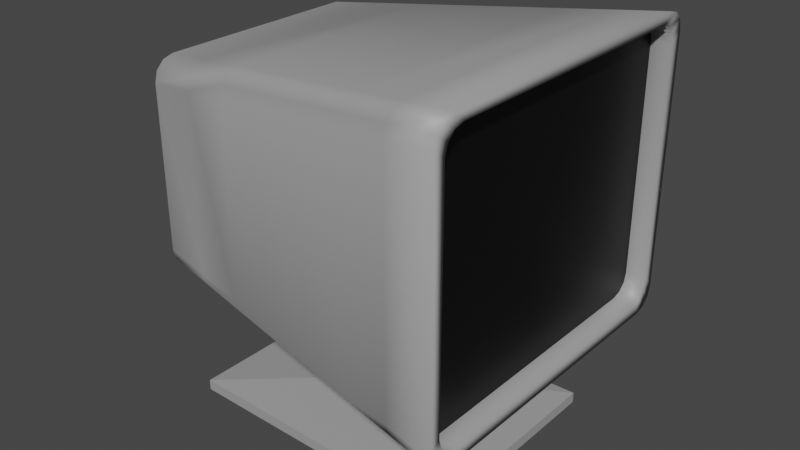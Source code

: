 # Source: pcScreen.blend  (saved by Blender 3.6.13; exported with 4.5.12 LTS)
import bpy
from mathutils import Matrix  # noqa: F401  (used for matrix-valued properties, if any)

bpy.ops.wm.read_factory_settings(use_empty=True)
scene = bpy.context.scene
scene.name = 'Scene'

# ---- materials (node trees are filled in below, after node groups)
mat_pc = bpy.data.materials.new('PC')
mat_pc.use_transparent_shadow = False
mat_screen = bpy.data.materials.new('Screen')
mat_screen.use_transparent_shadow = False

# ---- material node trees
mat_pc.use_nodes = True; mat_pc.node_tree.nodes.clear()
_N = mat_pc.node_tree.nodes; _L = mat_pc.node_tree.links
n0 = _N.new('ShaderNodeBsdfPrincipled'); n0.name = 'Principled BSDF'; n0.location = (10, 300)
n0.distribution = 'GGX'
n0.subsurface_method = 'RANDOM_WALK_SKIN'
n0.inputs[0].default_value = (0.3588, 0.3588, 0.3588, 1.0)
n0.inputs[3].default_value = 1.45
n0.inputs[27].default_value = (0.0, 0.0, 0.0, 1.0)
n0.inputs[28].default_value = 1.0
n1 = _N.new('ShaderNodeOutputMaterial'); n1.name = 'Material Output'; n1.location = (300, 300)
_L.new(n0.outputs[0], n1.inputs[0])
n1.is_active_output = True
mat_screen.use_nodes = True; mat_screen.node_tree.nodes.clear()
_N = mat_screen.node_tree.nodes; _L = mat_screen.node_tree.links
n0 = _N.new('ShaderNodeBsdfPrincipled'); n0.name = 'Principled BSDF'; n0.location = (10, 300)
n0.distribution = 'GGX'
n0.subsurface_method = 'RANDOM_WALK_SKIN'
n0.inputs[0].default_value = (0.0, 0.0, 0.0, 1.0)
n0.inputs[3].default_value = 1.45
n0.inputs[27].default_value = (0.0, 0.0, 0.0, 1.0)
n0.inputs[28].default_value = 1.0
n1 = _N.new('ShaderNodeOutputMaterial'); n1.name = 'Material Output'; n1.location = (300, 300)
_L.new(n0.outputs[0], n1.inputs[0])
n1.is_active_output = True

# ---- world
world_world = bpy.data.worlds.new('World'); scene.world = world_world
world_world.use_nodes = True; world_world.node_tree.nodes.clear()
_N = world_world.node_tree.nodes; _L = world_world.node_tree.links
n0 = _N.new('ShaderNodeOutputWorld'); n0.name = 'World Output'; n0.location = (300, 300)
n1 = _N.new('ShaderNodeBackground'); n1.name = 'Background'; n1.location = (10, 300)
n1.inputs[0].default_value = (0.05088, 0.05088, 0.05088, 1.0)
_L.new(n1.outputs[0], n0.inputs[0])
n0.is_active_output = True
world_world.color = (0.05088, 0.05088, 0.05088)
world_world.use_sun_shadow = False
world_world.sun_shadow_jitter_overblur = 0.0

# ---- meshes
me_cube_001 = bpy.data.meshes.new('Cube.001')
me_cube_001.from_pydata([(-0.2693, -0.1715, 0.2409), (-0.2693, -0.2073, 0.2767), (-0.2693, -0.1894, 0.2457), (-0.2693, -0.2025, 0.2588), (-0.2693, -0.2073, 0.5452), (-0.2693, -0.1715, 0.581), (-0.2693, -0.2025, 0.5631), (-0.2693, -0.1894, 0.5762), (-0.2693, 0.2073, 0.2767), (-0.2693, 0.1715, 0.2409), (-0.2693, 0.2025, 0.2588), (-0.2693, 0.1894, 0.2457), (-0.2693, 0.1715, 0.581), (-0.2693, 0.2073, 0.5452), (-0.2693, 0.1894, 0.5762), (-0.2693, 0.2025, 0.5631), (0.2891, -0.2792, 0.2048), (0.2891, -0.2434, 0.169), (0.2891, -0.2744, 0.1869), (0.2891, -0.2613, 0.1738), (0.2891, -0.2434, 0.6529), (0.2891, -0.2792, 0.6172), (0.2891, -0.2613, 0.6481), (0.2891, -0.2744, 0.6351), (0.2891, 0.2434, 0.169), (0.2891, 0.2792, 0.2048), (0.2891, 0.2613, 0.1738), (0.2891, 0.2744, 0.1869), (0.2891, 0.2792, 0.6172), (0.2891, 0.2434, 0.6529), (0.2891, 0.2744, 0.6351), (0.2891, 0.2613, 0.6481), (-0.2693, -0.1225, 0.2409), (-0.2693, -0.0735, 0.2409), (-0.2693, -0.0245, 0.2409), (-0.2693, 0.0245, 0.2409), (-0.2693, 0.0735, 0.2409), (-0.2693, 0.1225, 0.2409), (0.2891, 0.1739, 0.169), (0.2891, 0.1043, 0.169), (0.2891, 0.03477, 0.169), (0.2891, -0.03477, 0.169), (0.2891, -0.1043, 0.169), (0.2891, -0.1739, 0.169), (0.2093, 0.2331, 0.1793), (0.1295, 0.2229, 0.1896), (0.04977, 0.2126, 0.1998), (-0.02999, 0.2023, 0.2101), (-0.1098, 0.192, 0.2204), (-0.1895, 0.1818, 0.2307), (-0.1895, 0.1997, 0.2355), (-0.1098, 0.2099, 0.2252), (-0.02999, 0.2202, 0.2149), (0.04977, 0.2305, 0.2046), (0.1295, 0.2408, 0.1944), (0.2093, 0.251, 0.1841), (-0.1895, 0.2127, 0.2486), (-0.1098, 0.223, 0.2383), (-0.02999, 0.2333, 0.228), (0.04977, 0.2436, 0.2177), (0.1295, 0.2538, 0.2075), (0.2093, 0.2641, 0.1972), (-0.1895, 0.2175, 0.2664), (-0.1098, 0.2278, 0.2562), (-0.02999, 0.2381, 0.2459), (0.04977, 0.2484, 0.2356), (0.1295, 0.2586, 0.2253), (0.2093, 0.2689, 0.2151), (-0.1895, 0.1818, 0.5913), (-0.1098, 0.192, 0.6016), (-0.02999, 0.2023, 0.6118), (0.04977, 0.2126, 0.6221), (0.1295, 0.2229, 0.6324), (0.2093, 0.2331, 0.6427), (0.2093, 0.251, 0.6379), (0.1295, 0.2408, 0.6276), (0.04977, 0.2305, 0.6173), (-0.02999, 0.2202, 0.6071), (-0.1098, 0.2099, 0.5968), (-0.1895, 0.1997, 0.5865), (0.2093, 0.2641, 0.6248), (0.1295, 0.2538, 0.6145), (0.04977, 0.2436, 0.6042), (-0.02999, 0.2333, 0.594), (-0.1098, 0.223, 0.5837), (-0.1895, 0.2127, 0.5734), (0.2093, 0.2689, 0.6069), (0.1295, 0.2586, 0.5966), (0.04977, 0.2484, 0.5863), (-0.02999, 0.2381, 0.5761), (-0.1098, 0.2278, 0.5658), (-0.1895, 0.2175, 0.5555), (-0.1895, -0.1818, 0.2307), (-0.1098, -0.192, 0.2204), (-0.02999, -0.2023, 0.2101), (0.04977, -0.2126, 0.1998), (0.1295, -0.2229, 0.1896), (0.2093, -0.2331, 0.1793), (0.2093, -0.251, 0.1841), (0.1295, -0.2408, 0.1944), (0.04977, -0.2305, 0.2046), (-0.02999, -0.2202, 0.2149), (-0.1098, -0.2099, 0.2252), (-0.1895, -0.1997, 0.2355), (0.2093, -0.2641, 0.1972), (0.1295, -0.2538, 0.2075), (0.04977, -0.2436, 0.2177), (-0.02999, -0.2333, 0.228), (-0.1098, -0.223, 0.2383), (-0.1895, -0.2127, 0.2486), (0.2093, -0.2689, 0.2151), (0.1295, -0.2586, 0.2253), (0.04977, -0.2484, 0.2356), (-0.02999, -0.2381, 0.2459), (-0.1098, -0.2278, 0.2562), (-0.1895, -0.2175, 0.2664), (0.2093, -0.2331, 0.6427), (0.1295, -0.2229, 0.6324), (0.04977, -0.2126, 0.6221), (-0.02999, -0.2023, 0.6118), (-0.1098, -0.192, 0.6016), (-0.1895, -0.1818, 0.5913), (-0.1895, -0.1997, 0.5865), (-0.1098, -0.2099, 0.5968), (-0.02999, -0.2202, 0.6071), (0.04977, -0.2305, 0.6173), (0.1295, -0.2408, 0.6276), (0.2093, -0.251, 0.6379), (-0.1895, -0.2127, 0.5734), (-0.1098, -0.223, 0.5837), (-0.02999, -0.2333, 0.594), (0.04977, -0.2436, 0.6042), (0.1295, -0.2538, 0.6145), (0.2093, -0.2641, 0.6248), (-0.1895, -0.2175, 0.5555), (-0.1098, -0.2278, 0.5658), (-0.02999, -0.2381, 0.5761), (0.04977, -0.2484, 0.5863), (0.1295, -0.2586, 0.5966), (0.2093, -0.2689, 0.6069), (0.2093, 0.1665, 0.1793), (0.1295, 0.1592, 0.1896), (0.04977, 0.1518, 0.1998), (-0.02999, 0.1445, 0.2101), (-0.1098, 0.1372, 0.2204), (-0.1895, 0.1298, 0.2307), (0.2093, 0.09992, 0.1793), (0.1295, 0.09551, 0.1896), (0.04977, 0.09111, 0.1998), (-0.02999, 0.08671, 0.2101), (-0.1098, 0.0823, 0.2204), (-0.1895, 0.0779, 0.2307), (0.2093, 0.03331, 0.1793), (0.1295, 0.03184, 0.1896), (0.03768, 0.03037, 0.2058), (-0.04275, 0.0289, 0.2058), (-0.1098, 0.02743, 0.2204), (-0.1895, 0.02597, 0.2307), (0.2093, -0.03331, 0.1793), (0.1295, -0.03184, 0.1896), (0.03768, -0.03037, 0.2058), (-0.04275, -0.0289, 0.2058), (-0.1098, -0.02743, 0.2204), (-0.1895, -0.02597, 0.2307), (0.2093, -0.09992, 0.1793), (0.1295, -0.09551, 0.1896), (0.04977, -0.09111, 0.1998), (-0.02999, -0.08671, 0.2101), (-0.1098, -0.0823, 0.2204), (-0.1895, -0.0779, 0.2307), (0.2093, -0.1665, 0.1793), (0.1295, -0.1592, 0.1896), (0.04977, -0.1518, 0.1998), (-0.02999, -0.1445, 0.2101), (-0.1098, -0.1372, 0.2204), (-0.1895, -0.1298, 0.2307), (0.03301, 0.03611, 0.04143), (-0.06263, 0.03437, 0.04145), (0.03301, -0.03611, 0.04143), (-0.06263, -0.03437, 0.04145), (0.2248, 0.181, 0.02282), (-0.2544, 0.1722, 0.02294), (0.2248, -0.181, 0.02282), (-0.2544, -0.1722, 0.02294), (0.2248, 0.181, 0.005024), (-0.2544, 0.1722, 0.00514), (0.2248, -0.181, 0.005024), (-0.2544, -0.1722, 0.00514), (0.2891, 0.2427, 0.1964), (0.2891, 0.2261, 0.1919), (0.2891, 0.2549, 0.2085), (0.2891, 0.2593, 0.2251), (0.2891, 0.2261, 0.6361), (0.2891, 0.2427, 0.6316), (0.2891, 0.2549, 0.6194), (0.2891, 0.2593, 0.6028), (0.2891, -0.2261, 0.1919), (0.2891, -0.2427, 0.1964), (0.2891, -0.2549, 0.2085), (0.2891, -0.2593, 0.2251), (0.2891, -0.2427, 0.6316), (0.2891, -0.2261, 0.6361), (0.2891, -0.2549, 0.6194), (0.2891, -0.2593, 0.6028), (0.2891, -0.1615, 0.1919), (0.2891, 0.1615, 0.1919), (0.2891, 0.09689, 0.1919), (0.2891, 0.0323, 0.1919), (0.2891, -0.0323, 0.1919), (0.2891, -0.09689, 0.1919), (0.2558, 0.2427, 0.1964), (0.2558, 0.2261, 0.1919), (0.2558, 0.2549, 0.2085), (0.2558, 0.2593, 0.2251), (0.2558, 0.2261, 0.6361), (0.2558, 0.2427, 0.6316), (0.2558, 0.2549, 0.6194), (0.2558, 0.2593, 0.6028), (0.2558, -0.2261, 0.1919), (0.2558, -0.2427, 0.1964), (0.2558, -0.2549, 0.2085), (0.2558, -0.2593, 0.2251), (0.2558, -0.2427, 0.6316), (0.2558, -0.2261, 0.6361), (0.2558, -0.2549, 0.6194), (0.2558, -0.2593, 0.6028), (0.2558, -0.1615, 0.1919), (0.2558, 0.1615, 0.1919), (0.2558, 0.09689, 0.1919), (0.2558, 0.0323, 0.1919), (0.2558, -0.0323, 0.1919), (0.2558, -0.09689, 0.1919)], [], [(115, 134, 4, 1), (22, 23, 202, 200), (68, 12, 5, 121), (0, 2, 3, 1, 4, 6, 7, 5, 12, 14, 15, 13, 8, 10, 11, 9, 37, 36, 35, 34, 33, 32), (67, 86, 28, 25), (49, 9, 11, 50), (50, 11, 10, 56), (56, 10, 8, 62), (73, 29, 31, 74), (74, 31, 30, 80), (80, 30, 28, 86), (97, 17, 19, 98), (98, 19, 18, 104), (104, 18, 16, 110), (121, 5, 7, 122), (122, 7, 6, 128), (128, 6, 4, 134), (170, 43, 17, 97), (44, 24, 38, 140), (140, 38, 39, 146), (146, 39, 40, 152), (152, 40, 41, 158), (158, 41, 42, 164), (164, 42, 43, 170), (33, 169, 175, 32), (169, 168, 174, 175), (168, 167, 173, 174), (167, 166, 172, 173), (166, 165, 171, 172), (165, 164, 170, 171), (34, 163, 169, 33), (163, 162, 168, 169), (162, 161, 167, 168), (161, 160, 166, 167), (160, 159, 165, 166), (159, 158, 164, 165), (35, 157, 163, 34), (157, 156, 162, 163), (156, 155, 161, 162), (154, 160, 178, 176), (154, 153, 159, 160), (153, 152, 158, 159), (36, 151, 157, 35), (151, 150, 156, 157), (150, 149, 155, 156), (149, 148, 154, 155), (148, 147, 153, 154), (147, 146, 152, 153), (37, 145, 151, 36), (145, 144, 150, 151), (144, 143, 149, 150), (143, 142, 148, 149), (142, 141, 147, 148), (141, 140, 146, 147), (9, 49, 145, 37), (49, 48, 144, 145), (48, 47, 143, 144), (47, 46, 142, 143), (46, 45, 141, 142), (45, 44, 140, 141), (32, 175, 92, 0), (175, 174, 93, 92), (174, 173, 94, 93), (173, 172, 95, 94), (172, 171, 96, 95), (171, 170, 97, 96), (23, 133, 139, 21), (133, 132, 138, 139), (132, 131, 137, 138), (131, 130, 136, 137), (130, 129, 135, 136), (129, 128, 134, 135), (22, 127, 133, 23), (127, 126, 132, 133), (126, 125, 131, 132), (125, 124, 130, 131), (124, 123, 129, 130), (123, 122, 128, 129), (20, 116, 127, 22), (116, 117, 126, 127), (117, 118, 125, 126), (118, 119, 124, 125), (119, 120, 123, 124), (120, 121, 122, 123), (3, 109, 115, 1), (109, 108, 114, 115), (108, 107, 113, 114), (107, 106, 112, 113), (106, 105, 111, 112), (105, 104, 110, 111), (2, 103, 109, 3), (103, 102, 108, 109), (102, 101, 107, 108), (101, 100, 106, 107), (100, 99, 105, 106), (99, 98, 104, 105), (0, 92, 103, 2), (92, 93, 102, 103), (93, 94, 101, 102), (94, 95, 100, 101), (95, 96, 99, 100), (96, 97, 98, 99), (15, 85, 91, 13), (85, 84, 90, 91), (84, 83, 89, 90), (83, 82, 88, 89), (82, 81, 87, 88), (81, 80, 86, 87), (14, 79, 85, 15), (79, 78, 84, 85), (78, 77, 83, 84), (77, 76, 82, 83), (76, 75, 81, 82), (75, 74, 80, 81), (12, 68, 79, 14), (68, 69, 78, 79), (69, 70, 77, 78), (70, 71, 76, 77), (71, 72, 75, 76), (72, 73, 74, 75), (27, 61, 67, 25), (61, 60, 66, 67), (60, 59, 65, 66), (59, 58, 64, 65), (58, 57, 63, 64), (57, 56, 62, 63), (26, 55, 61, 27), (55, 54, 60, 61), (54, 53, 59, 60), (53, 52, 58, 59), (52, 51, 57, 58), (51, 50, 56, 57), (24, 44, 55, 26), (44, 45, 54, 55), (45, 46, 53, 54), (46, 47, 52, 53), (47, 48, 51, 52), (48, 49, 50, 51), (8, 13, 91, 62), (62, 91, 90, 63), (63, 90, 89, 64), (64, 89, 88, 65), (65, 88, 87, 66), (66, 87, 86, 67), (29, 73, 116, 20), (73, 72, 117, 116), (72, 71, 118, 117), (71, 70, 119, 118), (70, 69, 120, 119), (69, 68, 121, 120), (16, 21, 139, 110), (110, 139, 138, 111), (111, 138, 137, 112), (112, 137, 136, 113), (113, 136, 135, 114), (114, 135, 134, 115), (179, 177, 181, 183), (160, 161, 179, 178), (161, 155, 177, 179), (155, 154, 176, 177), (180, 182, 186, 184), (177, 176, 180, 181), (176, 178, 182, 180), (178, 179, 183, 182), (185, 184, 186, 187), (182, 183, 187, 186), (183, 181, 185, 187), (181, 180, 184, 185), (203, 199, 221, 225), (31, 29, 192, 193), (41, 40, 207, 208), (16, 18, 198, 199), (42, 41, 208, 209), (27, 25, 191, 190), (43, 42, 209, 204), (19, 17, 196, 197), (24, 26, 188, 189), (23, 21, 203, 202), (30, 31, 193, 194), (20, 22, 200, 201), (21, 16, 199, 203), (29, 20, 201, 192), (38, 24, 189, 205), (25, 28, 195, 191), (18, 19, 197, 198), (39, 38, 205, 206), (28, 30, 194, 195), (26, 27, 190, 188), (17, 43, 204, 196), (40, 39, 206, 207), (211, 210, 212, 213, 217, 216, 215, 214, 223, 222, 224, 225, 221, 220, 219, 218, 226, 231, 230, 229, 228, 227), (197, 196, 218, 219), (204, 209, 231, 226), (192, 201, 223, 214), (198, 197, 219, 220), (189, 188, 210, 211), (191, 195, 217, 213), (199, 198, 220, 221), (188, 190, 212, 210), (205, 189, 211, 227), (201, 200, 222, 223), (190, 191, 213, 212), (206, 205, 227, 228), (200, 202, 224, 222), (193, 192, 214, 215), (207, 206, 228, 229), (202, 203, 225, 224), (194, 193, 215, 216), (208, 207, 229, 230), (196, 204, 226, 218), (195, 194, 216, 217), (209, 208, 230, 231)])
me_cube_001.polygons.foreach_set('use_smooth', [1, 1, 1, 0, 1, 1, 1, 1, 1, 1, 1, 1, 1, 1, 1, 1, 1, 1, 1, 1, 1, 1, 1, 1, 1, 1, 1, 1, 1, 1, 1, 1, 1, 1, 1, 1, 1, 1, 1, 0, 1, 1, 1, 1, 1, 1, 1, 1, 1, 1, 1, 1, 1, 1, 1, 1, 1, 1, 1, 1, 1, 1, 1, 1, 1, 1, 1, 1, 1, 1, 1, 1, 1, 1, 1, 1, 1, 1, 1, 1, 1, 1, 1, 1, 1, 1, 1, 1, 1, 1, 1, 1, 1, 1, 1, 1, 1, 1, 1, 1, 1, 1, 1, 1, 1, 1, 1, 1, 1, 1, 1, 1, 1, 1, 1, 1, 1, 1, 1, 1, 1, 1, 1, 1, 1, 1, 1, 1, 1, 1, 1, 1, 1, 1, 1, 1, 1, 1, 1, 1, 1, 1, 1, 1, 1, 1, 1, 1, 1, 1, 1, 1, 1, 1, 1, 1, 0, 0, 0, 0, 0, 0, 0, 0, 0, 0, 0, 0, 1, 1, 1, 1, 1, 1, 1, 1, 1, 1, 1, 1, 1, 1, 1, 1, 1, 1, 1, 1, 1, 1, 0, 1, 1, 1, 1, 1, 1, 1, 1, 1, 1, 1, 1, 1, 1, 1, 1, 1, 1, 1, 1, 1])
me_cube_001.polygons.foreach_set('material_index', [0, 0, 0, 0, 0, 0, 0, 0, 0, 0, 0, 0, 0, 0, 0, 0, 0, 0, 0, 0, 0, 0, 0, 0, 0, 0, 0, 0, 0, 0, 0, 0, 0, 0, 0, 0, 0, 0, 0, 0, 0, 0, 0, 0, 0, 0, 0, 0, 0, 0, 0, 0, 0, 0, 0, 0, 0, 0, 0, 0, 0, 0, 0, 0, 0, 0, 0, 0, 0, 0, 0, 0, 0, 0, 0, 0, 0, 0, 0, 0, 0, 0, 0, 0, 0, 0, 0, 0, 0, 0, 0, 0, 0, 0, 0, 0, 0, 0, 0, 0, 0, 0, 0, 0, 0, 0, 0, 0, 0, 0, 0, 0, 0, 0, 0, 0, 0, 0, 0, 0, 0, 0, 0, 0, 0, 0, 0, 0, 0, 0, 0, 0, 0, 0, 0, 0, 0, 0, 0, 0, 0, 0, 0, 0, 0, 0, 0, 0, 0, 0, 0, 0, 0, 0, 0, 0, 0, 0, 0, 0, 0, 0, 0, 0, 0, 0, 0, 0, 0, 0, 0, 0, 0, 0, 0, 0, 0, 0, 0, 0, 0, 0, 0, 0, 0, 0, 0, 0, 0, 0, 1, 0, 0, 0, 0, 0, 0, 0, 0, 0, 0, 0, 0, 0, 0, 0, 0, 0, 0, 0, 0, 0])
_uv = me_cube_001.uv_layers.new(name='UVMap')
_uv.uv.foreach_set('vector', [0.3958, 0.9643, 0.6042, 0.9643, 0.6034, 1.0, 0.3966, 1.0, 0.625, 0.7513, 0.617, 0.7503, 0.617, 0.7503, 0.625, 0.7513, 0.8393, 0.5208, 0.875, 0.5216, 0.875, 0.7284, 0.8393, 0.7292, 0.375, 0.02158, 0.3779, 0.01079, 0.3858, 0.002891, 0.3966, 0.0, 0.6034, 0.0, 0.6142, 0.002891, 0.6221, 0.01079, 0.625, 0.02158, 0.625, 0.2284, 0.6221, 0.2392, 0.6142, 0.2471, 0.6034, 0.25, 0.3966, 0.25, 0.3858, 0.2471, 0.3779, 0.2392, 0.375, 0.2284, 0.375, 0.1989, 0.375, 0.1693, 0.375, 0.1398, 0.375, 0.1102, 0.375, 0.08068, 0.375, 0.05113, 0.3918, 0.4643, 0.6082, 0.4643, 0.609, 0.5, 0.391, 0.5, 0.1607, 0.5208, 0.125, 0.5216, 0.1247, 0.5108, 0.1604, 0.5104, 0.1604, 0.5104, 0.1247, 0.5108, 0.125, 0.5, 0.1605, 0.5, 0.375, 0.2855, 0.375, 0.25, 0.3966, 0.25, 0.3958, 0.2857, 0.6607, 0.5168, 0.625, 0.516, 0.6263, 0.5, 0.6618, 0.5, 0.625, 0.4632, 0.625, 0.4987, 0.617, 0.4997, 0.6166, 0.464, 0.6166, 0.464, 0.617, 0.4997, 0.609, 0.5, 0.6082, 0.4643, 0.3393, 0.7332, 0.375, 0.734, 0.3747, 0.742, 0.339, 0.7416, 0.339, 0.7416, 0.3747, 0.742, 0.3737, 0.75, 0.3382, 0.75, 0.375, 0.7868, 0.375, 0.7513, 0.391, 0.75, 0.3918, 0.7857, 0.8393, 0.7292, 0.875, 0.7284, 0.875, 0.75, 0.8395, 0.75, 0.625, 0.9645, 0.625, 1.0, 0.6142, 1.0, 0.6146, 0.9646, 0.6146, 0.9646, 0.6142, 1.0, 0.6034, 1.0, 0.6042, 0.9643, 0.3393, 0.7023, 0.375, 0.7028, 0.375, 0.734, 0.3393, 0.7332, 0.3393, 0.5168, 0.375, 0.516, 0.375, 0.5472, 0.3393, 0.5477, 0.3393, 0.5477, 0.375, 0.5472, 0.375, 0.5783, 0.3393, 0.5786, 0.3393, 0.5786, 0.375, 0.5783, 0.375, 0.6094, 0.3393, 0.6095, 0.3393, 0.6095, 0.375, 0.6094, 0.375, 0.6406, 0.3393, 0.6405, 0.3393, 0.6405, 0.375, 0.6406, 0.375, 0.6717, 0.3393, 0.6714, 0.3393, 0.6714, 0.375, 0.6717, 0.375, 0.7028, 0.3393, 0.7023, 0.125, 0.6693, 0.1607, 0.6697, 0.1607, 0.6994, 0.125, 0.6989, 0.1607, 0.6697, 0.1964, 0.67, 0.1964, 0.7, 0.1607, 0.6994, 0.1964, 0.67, 0.2321, 0.6703, 0.2321, 0.7006, 0.1964, 0.7, 0.2321, 0.6703, 0.2679, 0.6707, 0.2679, 0.7011, 0.2321, 0.7006, 0.2679, 0.6707, 0.3036, 0.671, 0.3036, 0.7017, 0.2679, 0.7011, 0.3036, 0.671, 0.3393, 0.6714, 0.3393, 0.7023, 0.3036, 0.7017, 0.125, 0.6398, 0.1607, 0.6399, 0.1607, 0.6697, 0.125, 0.6693, 0.1607, 0.6399, 0.1964, 0.64, 0.1964, 0.67, 0.1607, 0.6697, 0.1964, 0.64, 0.2321, 0.6401, 0.2321, 0.6703, 0.1964, 0.67, 0.2321, 0.6401, 0.2679, 0.6402, 0.2679, 0.6707, 0.2321, 0.6703, 0.2679, 0.6402, 0.3036, 0.6403, 0.3036, 0.671, 0.2679, 0.6707, 0.3036, 0.6403, 0.3393, 0.6405, 0.3393, 0.6714, 0.3036, 0.671, 0.125, 0.6102, 0.1607, 0.6101, 0.1607, 0.6399, 0.125, 0.6398, 0.1607, 0.6101, 0.1964, 0.61, 0.1964, 0.64, 0.1607, 0.6399, 0.1964, 0.61, 0.2321, 0.6099, 0.2321, 0.6401, 0.1964, 0.64, 0.2679, 0.6098, 0.2679, 0.6402, 0.2679, 0.6402, 0.2679, 0.6098, 0.2679, 0.6098, 0.3036, 0.6097, 0.3036, 0.6403, 0.2679, 0.6402, 0.3036, 0.6097, 0.3393, 0.6095, 0.3393, 0.6405, 0.3036, 0.6403, 0.125, 0.5807, 0.1607, 0.5803, 0.1607, 0.6101, 0.125, 0.6102, 0.1607, 0.5803, 0.1964, 0.58, 0.1964, 0.61, 0.1607, 0.6101, 0.1964, 0.58, 0.2321, 0.5797, 0.2321, 0.6099, 0.1964, 0.61, 0.2321, 0.5797, 0.2679, 0.5793, 0.2679, 0.6098, 0.2321, 0.6099, 0.2679, 0.5793, 0.3036, 0.579, 0.3036, 0.6097, 0.2679, 0.6098, 0.3036, 0.579, 0.3393, 0.5786, 0.3393, 0.6095, 0.3036, 0.6097, 0.125, 0.5511, 0.1607, 0.5506, 0.1607, 0.5803, 0.125, 0.5807, 0.1607, 0.5506, 0.1964, 0.55, 0.1964, 0.58, 0.1607, 0.5803, 0.1964, 0.55, 0.2321, 0.5494, 0.2321, 0.5797, 0.1964, 0.58, 0.2321, 0.5494, 0.2679, 0.5489, 0.2679, 0.5793, 0.2321, 0.5797, 0.2679, 0.5489, 0.3036, 0.5483, 0.3036, 0.579, 0.2679, 0.5793, 0.3036, 0.5483, 0.3393, 0.5477, 0.3393, 0.5786, 0.3036, 0.579, 0.125, 0.5216, 0.1607, 0.5208, 0.1607, 0.5506, 0.125, 0.5511, 0.1607, 0.5208, 0.1964, 0.52, 0.1964, 0.55, 0.1607, 0.5506, 0.1964, 0.52, 0.2321, 0.5192, 0.2321, 0.5494, 0.1964, 0.55, 0.2321, 0.5192, 0.2679, 0.5184, 0.2679, 0.5489, 0.2321, 0.5494, 0.2679, 0.5184, 0.3036, 0.5176, 0.3036, 0.5483, 0.2679, 0.5489, 0.3036, 0.5176, 0.3393, 0.5168, 0.3393, 0.5477, 0.3036, 0.5483, 0.125, 0.6989, 0.1607, 0.6994, 0.1607, 0.7292, 0.125, 0.7284, 0.1607, 0.6994, 0.1964, 0.7, 0.1964, 0.73, 0.1607, 0.7292, 0.1964, 0.7, 0.2321, 0.7006, 0.2321, 0.7308, 0.1964, 0.73, 0.2321, 0.7006, 0.2679, 0.7011, 0.2679, 0.7316, 0.2321, 0.7308, 0.2679, 0.7011, 0.3036, 0.7017, 0.3036, 0.7324, 0.2679, 0.7316, 0.3036, 0.7017, 0.3393, 0.7023, 0.3393, 0.7332, 0.3036, 0.7324, 0.617, 0.7503, 0.6166, 0.786, 0.6082, 0.7857, 0.609, 0.75, 0.6166, 0.786, 0.6162, 0.8217, 0.6074, 0.8214, 0.6082, 0.7857, 0.6162, 0.8217, 0.6158, 0.8574, 0.6066, 0.8571, 0.6074, 0.8214, 0.6158, 0.8574, 0.6154, 0.8931, 0.6058, 0.8929, 0.6066, 0.8571, 0.6154, 0.8931, 0.615, 0.9288, 0.605, 0.9286, 0.6058, 0.8929, 0.615, 0.9288, 0.6146, 0.9646, 0.6042, 0.9643, 0.605, 0.9286, 0.625, 0.7513, 0.625, 0.7868, 0.6166, 0.786, 0.617, 0.7503, 0.625, 0.7868, 0.625, 0.8223, 0.6162, 0.8217, 0.6166, 0.786, 0.625, 0.8223, 0.625, 0.8579, 0.6158, 0.8574, 0.6162, 0.8217, 0.625, 0.8579, 0.625, 0.8934, 0.6154, 0.8931, 0.6158, 0.8574, 0.625, 0.8934, 0.625, 0.9289, 0.615, 0.9288, 0.6154, 0.8931, 0.625, 0.9289, 0.625, 0.9645, 0.6146, 0.9646, 0.615, 0.9288, 0.625, 0.734, 0.6607, 0.7332, 0.6618, 0.75, 0.6263, 0.75, 0.6607, 0.7332, 0.6964, 0.7324, 0.6973, 0.75, 0.6618, 0.75, 0.6964, 0.7324, 0.7321, 0.7316, 0.7329, 0.75, 0.6973, 0.75, 0.7321, 0.7316, 0.7679, 0.7308, 0.7684, 0.75, 0.7329, 0.75, 0.7679, 0.7308, 0.8036, 0.73, 0.8039, 0.75, 0.7684, 0.75, 0.8036, 0.73, 0.8393, 0.7292, 0.8395, 0.75, 0.8039, 0.75, 0.375, 1.0, 0.375, 0.9645, 0.3958, 0.9643, 0.3966, 1.0, 0.375, 0.9645, 0.375, 0.9289, 0.395, 0.9286, 0.3958, 0.9643, 0.375, 0.9289, 0.375, 0.8934, 0.3942, 0.8929, 0.395, 0.9286, 0.375, 0.8934, 0.375, 0.8579, 0.3934, 0.8571, 0.3942, 0.8929, 0.375, 0.8579, 0.375, 0.8223, 0.3926, 0.8214, 0.3934, 0.8571, 0.375, 0.8223, 0.375, 0.7868, 0.3918, 0.7857, 0.3926, 0.8214, 0.1247, 0.7392, 0.1604, 0.7396, 0.1605, 0.75, 0.125, 0.75, 0.1604, 0.7396, 0.1962, 0.74, 0.1961, 0.75, 0.1605, 0.75, 0.1962, 0.74, 0.2319, 0.7404, 0.2316, 0.75, 0.1961, 0.75, 0.2319, 0.7404, 0.2676, 0.7408, 0.2671, 0.75, 0.2316, 0.75, 0.2676, 0.7408, 0.3033, 0.7412, 0.3027, 0.75, 0.2671, 0.75, 0.3033, 0.7412, 0.339, 0.7416, 0.3382, 0.75, 0.3027, 0.75, 0.125, 0.7284, 0.1607, 0.7292, 0.1604, 0.7396, 0.1247, 0.7392, 0.1607, 0.7292, 0.1964, 0.73, 0.1962, 0.74, 0.1604, 0.7396, 0.1964, 0.73, 0.2321, 0.7308, 0.2319, 0.7404, 0.1962, 0.74, 0.2321, 0.7308, 0.2679, 0.7316, 0.2676, 0.7408, 0.2319, 0.7404, 0.2679, 0.7316, 0.3036, 0.7324, 0.3033, 0.7412, 0.2676, 0.7408, 0.3036, 0.7324, 0.3393, 0.7332, 0.339, 0.7416, 0.3033, 0.7412, 0.6142, 0.2497, 0.6146, 0.2854, 0.6042, 0.2857, 0.6034, 0.25, 0.6146, 0.2854, 0.615, 0.3212, 0.605, 0.3214, 0.6042, 0.2857, 0.615, 0.3212, 0.6154, 0.3569, 0.6058, 0.3571, 0.605, 0.3214, 0.6154, 0.3569, 0.6158, 0.3926, 0.6066, 0.3929, 0.6058, 0.3571, 0.6158, 0.3926, 0.6162, 0.4283, 0.6074, 0.4286, 0.6066, 0.3929, 0.6162, 0.4283, 0.6166, 0.464, 0.6082, 0.4643, 0.6074, 0.4286, 0.625, 0.25, 0.625, 0.2855, 0.6146, 0.2854, 0.6142, 0.2497, 0.625, 0.2855, 0.625, 0.3211, 0.615, 0.3212, 0.6146, 0.2854, 0.625, 0.3211, 0.625, 0.3566, 0.6154, 0.3569, 0.615, 0.3212, 0.625, 0.3566, 0.625, 0.3921, 0.6158, 0.3926, 0.6154, 0.3569, 0.625, 0.3921, 0.625, 0.4277, 0.6162, 0.4283, 0.6158, 0.3926, 0.625, 0.4277, 0.625, 0.4632, 0.6166, 0.464, 0.6162, 0.4283, 0.875, 0.5216, 0.8393, 0.5208, 0.8395, 0.5, 0.875, 0.5, 0.8393, 0.5208, 0.8036, 0.52, 0.8039, 0.5, 0.8395, 0.5, 0.8036, 0.52, 0.7679, 0.5192, 0.7684, 0.5, 0.8039, 0.5, 0.7679, 0.5192, 0.7321, 0.5184, 0.7329, 0.5, 0.7684, 0.5, 0.7321, 0.5184, 0.6964, 0.5176, 0.6973, 0.5, 0.7329, 0.5, 0.6964, 0.5176, 0.6607, 0.5168, 0.6618, 0.5, 0.6973, 0.5, 0.375, 0.4987, 0.375, 0.4632, 0.3918, 0.4643, 0.391, 0.5, 0.375, 0.4632, 0.375, 0.4277, 0.3926, 0.4286, 0.3918, 0.4643, 0.375, 0.4277, 0.375, 0.3921, 0.3934, 0.3929, 0.3926, 0.4286, 0.375, 0.3921, 0.375, 0.3566, 0.3942, 0.3571, 0.3934, 0.3929, 0.375, 0.3566, 0.375, 0.3211, 0.395, 0.3214, 0.3942, 0.3571, 0.375, 0.3211, 0.375, 0.2855, 0.3958, 0.2857, 0.395, 0.3214, 0.3747, 0.508, 0.339, 0.5084, 0.3382, 0.5, 0.3737, 0.5, 0.339, 0.5084, 0.3033, 0.5088, 0.3027, 0.5, 0.3382, 0.5, 0.3033, 0.5088, 0.2676, 0.5092, 0.2671, 0.5, 0.3027, 0.5, 0.2676, 0.5092, 0.2319, 0.5096, 0.2316, 0.5, 0.2671, 0.5, 0.2319, 0.5096, 0.1962, 0.51, 0.1961, 0.5, 0.2316, 0.5, 0.1962, 0.51, 0.1604, 0.5104, 0.1605, 0.5, 0.1961, 0.5, 0.375, 0.516, 0.3393, 0.5168, 0.339, 0.5084, 0.3747, 0.508, 0.3393, 0.5168, 0.3036, 0.5176, 0.3033, 0.5088, 0.339, 0.5084, 0.3036, 0.5176, 0.2679, 0.5184, 0.2676, 0.5092, 0.3033, 0.5088, 0.2679, 0.5184, 0.2321, 0.5192, 0.2319, 0.5096, 0.2676, 0.5092, 0.2321, 0.5192, 0.1964, 0.52, 0.1962, 0.51, 0.2319, 0.5096, 0.1964, 0.52, 0.1607, 0.5208, 0.1604, 0.5104, 0.1962, 0.51, 0.3966, 0.25, 0.6034, 0.25, 0.6042, 0.2857, 0.3958, 0.2857, 0.3958, 0.2857, 0.6042, 0.2857, 0.605, 0.3214, 0.395, 0.3214, 0.395, 0.3214, 0.605, 0.3214, 0.6058, 0.3571, 0.3942, 0.3571, 0.3942, 0.3571, 0.6058, 0.3571, 0.6066, 0.3929, 0.3934, 0.3929, 0.3934, 0.3929, 0.6066, 0.3929, 0.6074, 0.4286, 0.3926, 0.4286, 0.3926, 0.4286, 0.6074, 0.4286, 0.6082, 0.4643, 0.3918, 0.4643, 0.625, 0.516, 0.6607, 0.5168, 0.6607, 0.7332, 0.625, 0.734, 0.6607, 0.5168, 0.6964, 0.5176, 0.6964, 0.7324, 0.6607, 0.7332, 0.6964, 0.5176, 0.7321, 0.5184, 0.7321, 0.7316, 0.6964, 0.7324, 0.7321, 0.5184, 0.7679, 0.5192, 0.7679, 0.7308, 0.7321, 0.7316, 0.7679, 0.5192, 0.8036, 0.52, 0.8036, 0.73, 0.7679, 0.7308, 0.8036, 0.52, 0.8393, 0.5208, 0.8393, 0.7292, 0.8036, 0.73, 0.391, 0.75, 0.609, 0.75, 0.6082, 0.7857, 0.3918, 0.7857, 0.3918, 0.7857, 0.6082, 0.7857, 0.6074, 0.8214, 0.3926, 0.8214, 0.3926, 0.8214, 0.6074, 0.8214, 0.6066, 0.8571, 0.3934, 0.8571, 0.3934, 0.8571, 0.6066, 0.8571, 0.6058, 0.8929, 0.3942, 0.8929, 0.3942, 0.8929, 0.6058, 0.8929, 0.605, 0.9286, 0.395, 0.9286, 0.395, 0.9286, 0.605, 0.9286, 0.6042, 0.9643, 0.3958, 0.9643, 0.2321, 0.6401, 0.2321, 0.6099, 0.2321, 0.6099, 0.2321, 0.6401, 0.2679, 0.6402, 0.2321, 0.6401, 0.2321, 0.6401, 0.2679, 0.6402, 0.2321, 0.6401, 0.2321, 0.6099, 0.2321, 0.6099, 0.2321, 0.6401, 0.2321, 0.6099, 0.2679, 0.6098, 0.2679, 0.6098, 0.2321, 0.6099, 0.2679, 0.6098, 0.2679, 0.6402, 0.2679, 0.6402, 0.2679, 0.6098, 0.2321, 0.6099, 0.2679, 0.6098, 0.2679, 0.6098, 0.2321, 0.6099, 0.2679, 0.6098, 0.2679, 0.6402, 0.2679, 0.6402, 0.2679, 0.6098, 0.2679, 0.6402, 0.2321, 0.6401, 0.2321, 0.6401, 0.2679, 0.6402, 0.2321, 0.6099, 0.2679, 0.6098, 0.2679, 0.6402, 0.2321, 0.6401, 0.2679, 0.6402, 0.2321, 0.6401, 0.2321, 0.6401, 0.2679, 0.6402, 0.2321, 0.6401, 0.2321, 0.6099, 0.2321, 0.6099, 0.2321, 0.6401, 0.2321, 0.6099, 0.2679, 0.6098, 0.2679, 0.6098, 0.2321, 0.6099, 0.609, 0.75, 0.391, 0.75, 0.391, 0.75, 0.609, 0.75, 0.6263, 0.5, 0.625, 0.516, 0.625, 0.516, 0.6263, 0.5, 0.375, 0.6406, 0.375, 0.6094, 0.375, 0.6094, 0.375, 0.6406, 0.391, 0.75, 0.375, 0.7513, 0.375, 0.7513, 0.391, 0.75, 0.375, 0.6717, 0.375, 0.6406, 0.375, 0.6406, 0.375, 0.6717, 0.375, 0.4987, 0.391, 0.5, 0.391, 0.5, 0.375, 0.4987, 0.375, 0.7028, 0.375, 0.6717, 0.375, 0.6717, 0.375, 0.7028, 0.3747, 0.742, 0.375, 0.734, 0.375, 0.734, 0.3747, 0.742, 0.375, 0.516, 0.3747, 0.508, 0.3747, 0.508, 0.375, 0.516, 0.617, 0.7503, 0.609, 0.75, 0.609, 0.75, 0.617, 0.7503, 0.617, 0.4997, 0.625, 0.4987, 0.625, 0.4987, 0.617, 0.4997, 0.625, 0.734, 0.6263, 0.75, 0.6263, 0.75, 0.625, 0.734, 0.609, 0.75, 0.391, 0.75, 0.391, 0.75, 0.609, 0.75, 0.625, 0.516, 0.625, 0.734, 0.625, 0.734, 0.625, 0.516, 0.375, 0.5472, 0.375, 0.516, 0.375, 0.516, 0.375, 0.5472, 0.391, 0.5, 0.609, 0.5, 0.609, 0.5, 0.391, 0.5, 0.3737, 0.75, 0.3747, 0.742, 0.3747, 0.742, 0.3737, 0.75, 0.375, 0.5783, 0.375, 0.5472, 0.375, 0.5472, 0.375, 0.5783, 0.609, 0.5, 0.617, 0.4997, 0.617, 0.4997, 0.609, 0.5, 0.3747, 0.508, 0.3737, 0.5, 0.3737, 0.5, 0.3747, 0.508, 0.375, 0.734, 0.375, 0.7028, 0.375, 0.7028, 0.375, 0.734, 0.375, 0.6094, 0.375, 0.5783, 0.375, 0.5783, 0.375, 0.6094, 0.375, 0.516, 0.3771, 0.508, 0.383, 0.5021, 0.391, 0.5, 0.609, 0.5, 0.617, 0.5021, 0.6229, 0.508, 0.625, 0.516, 0.625, 0.734, 0.6229, 0.742, 0.617, 0.7479, 0.609, 0.75, 0.391, 0.75, 0.383, 0.7479, 0.3771, 0.742, 0.375, 0.734, 0.375, 0.7028, 0.375, 0.6717, 0.375, 0.6406, 0.375, 0.6094, 0.375, 0.5783, 0.375, 0.5472, 0.3747, 0.742, 0.375, 0.734, 0.375, 0.734, 0.3747, 0.742, 0.375, 0.7028, 0.375, 0.6717, 0.375, 0.6717, 0.375, 0.7028, 0.625, 0.516, 0.625, 0.734, 0.625, 0.734, 0.625, 0.516, 0.3737, 0.75, 0.3747, 0.742, 0.3747, 0.742, 0.3737, 0.75, 0.375, 0.516, 0.3747, 0.508, 0.3747, 0.508, 0.375, 0.516, 0.391, 0.5, 0.609, 0.5, 0.609, 0.5, 0.391, 0.5, 0.391, 0.75, 0.375, 0.7513, 0.375, 0.7513, 0.391, 0.75, 0.3747, 0.508, 0.3737, 0.5, 0.3737, 0.5, 0.3747, 0.508, 0.375, 0.5472, 0.375, 0.516, 0.375, 0.516, 0.375, 0.5472, 0.625, 0.734, 0.6263, 0.75, 0.6263, 0.75, 0.625, 0.734, 0.375, 0.4987, 0.391, 0.5, 0.391, 0.5, 0.375, 0.4987, 0.375, 0.5783, 0.375, 0.5472, 0.375, 0.5472, 0.375, 0.5783, 0.625, 0.7513, 0.617, 0.7503, 0.617, 0.7503, 0.625, 0.7513, 0.6263, 0.5, 0.625, 0.516, 0.625, 0.516, 0.6263, 0.5, 0.375, 0.6094, 0.375, 0.5783, 0.375, 0.5783, 0.375, 0.6094, 0.617, 0.7503, 0.609, 0.75, 0.609, 0.75, 0.617, 0.7503, 0.617, 0.4997, 0.625, 0.4987, 0.625, 0.4987, 0.617, 0.4997, 0.375, 0.6406, 0.375, 0.6094, 0.375, 0.6094, 0.375, 0.6406, 0.375, 0.734, 0.375, 0.7028, 0.375, 0.7028, 0.375, 0.734, 0.609, 0.5, 0.617, 0.4997, 0.617, 0.4997, 0.609, 0.5, 0.375, 0.6717, 0.375, 0.6406, 0.375, 0.6406, 0.375, 0.6717])
me_cube_001.materials.append(mat_pc)
me_cube_001.materials.append(mat_screen)
me_cube_001.update()
me_cube_001.normals_split_custom_set([tuple(v) for v in zip(*[iter([-0.1442, -0.9895, 0.006436, -0.2748, -0.9551, 0.1106, -0.173, -0.9843, 0.03393, -0.2009, -0.9616, -0.1871, 0.5992, -0.5832, 0.5485, 0.7513, -0.5948, 0.2859, 0.7276, 0.6683, -0.1546, 0.8734, 0.1704, -0.4563, -0.2748, 0.1106, 0.9551, -0.173, 0.03393, 0.9843, -0.2009, -0.1871, 0.9616, -0.1442, 0.006436, 0.9895, -0.9962, -0.08624, -0.009455, -0.9852, -0.1559, -0.07117, -0.9852, -0.1708, 0.0136, -0.9962, -0.05997, 0.06269, -0.9962, -0.009455, 0.08624, -0.9852, -0.07117, 0.1559, -0.9852, 0.01358, 0.1708, -0.9962, 0.06269, 0.05997, -0.9962, 0.08624, 0.009455, -0.9852, 0.1559, 0.07117, -0.9852, 0.1708, -0.01358, -0.9962, 0.05997, -0.06269, -0.9962, 0.009455, -0.08624, -0.9852, 0.07117, -0.1559, -0.9852, -0.01358, -0.1708, -0.9962, -0.06269, -0.05997, -1.0, -1.167e-08, 0.0, -1.0, -1.167e-08, 0.0, -1.0, -1.167e-08, 0.0, -1.0, -1.167e-08, 0.0, -1.0, -1.167e-08, 0.0, -1.0, -1.167e-08, 0.0, -0.1442, 0.9895, 0.006435, -0.008579, 0.9894, 0.1449, 0.6284, 0.7779, -0.002421, 0.5361, 0.8381, -0.1005, -0.2748, 0.1106, -0.9551, -0.2009, 0.1871, -0.9616, -0.3339, 0.5418, -0.7713, -0.1791, 0.2331, -0.9558, -0.1791, 0.2331, -0.9558, -0.3339, 0.5418, -0.7713, -0.3324, 0.8627, -0.3812, -0.1792, 0.6805, -0.7105, -0.1792, 0.6805, -0.7105, -0.3324, 0.8627, -0.3812, -0.173, 0.9843, -0.03393, -0.1442, 0.9543, -0.2618, -0.008579, 0.1449, 0.9894, 0.6274, 0.216, 0.7481, 0.3873, 0.454, 0.8024, -0.1791, 0.2331, 0.9558, -0.1791, 0.2331, 0.9558, 0.3873, 0.454, 0.8024, 0.386, 0.8029, 0.4542, -0.1792, 0.6805, 0.7105, -0.1792, 0.6805, 0.7105, 0.386, 0.8029, 0.4542, 0.6284, 0.7779, -0.002421, -0.008579, 0.9894, 0.1449, -0.008579, -0.1449, -0.9894, 0.6274, -0.2171, -0.7478, 0.3861, -0.4542, -0.8029, -0.1791, -0.2331, -0.9558, -0.1791, -0.2331, -0.9558, 0.3861, -0.4542, -0.8029, 0.3872, -0.8025, -0.4541, -0.1792, -0.6805, -0.7105, -0.1792, -0.6805, -0.7105, 0.3872, -0.8025, -0.4541, 0.5361, -0.8381, -0.1005, -0.1442, -0.9543, -0.2618, -0.1442, 0.006436, 0.9895, -0.2009, -0.1871, 0.9616, -0.3339, -0.5418, 0.7713, -0.1791, -0.2331, 0.9558, -0.1791, -0.2331, 0.9558, -0.3339, -0.5418, 0.7713, -0.3324, -0.8627, 0.3812, -0.1792, -0.6805, 0.7105, -0.1792, -0.6805, 0.7105, -0.3324, -0.8627, 0.3812, -0.173, -0.9843, 0.03393, -0.2748, -0.9551, 0.1106, -0.1278, -1.175e-08, -0.9918, 0.6604, 0.0, -0.7509, 0.6274, -0.2171, -0.7478, -0.008579, -0.1449, -0.9894, -0.008579, 0.1449, -0.9894, 0.6284, -0.002256, -0.7779, 0.6604, 0.0, -0.7509, -0.1278, 0.0, -0.9918, -0.1278, 0.0, -0.9918, 0.6604, 0.0, -0.7509, 0.6604, 0.0, -0.7509, -0.1278, 0.0, -0.9918, -0.1278, 0.0, -0.9918, 0.6604, 0.0, -0.7509, 0.6604, 0.0, -0.7509, -0.1278, 0.0, -0.9918, -0.1278, 0.0, -0.9918, 0.6604, 0.0, -0.7509, 0.6604, 0.0, -0.7509, -0.1278, 0.0, -0.9918, -0.1278, 0.0, -0.9918, 0.6604, 0.0, -0.7509, 0.6604, 0.0, -0.7509, -0.1278, 0.0, -0.9918, -0.1278, 0.0, -0.9918, 0.6604, 0.0, -0.7509, 0.6604, 0.0, -0.7509, -0.1278, -1.175e-08, -0.9918, -0.1278, 0.0, -0.9918, -0.1278, 0.0, -0.9918, -0.1278, 6.384e-08, -0.9918, -0.1278, 0.0, -0.9918, -0.1278, 0.0, -0.9918, -0.1385, -0.01474, -0.9903, -0.1278, 1.867e-07, -0.9918, -0.1278, 6.384e-08, -0.9918, -0.1385, -0.01474, -0.9903, -0.118, -0.01189, -0.9929, -0.1278, 2.391e-07, -0.9918, -0.1278, 1.867e-07, -0.9918, -0.118, -0.01189, -0.9929, -0.1214, 0.009437, -0.9926, -0.1278, 1.728e-07, -0.9918, -0.1278, 2.391e-07, -0.9918, -0.1214, 0.009437, -0.9926, -0.1335, 0.007807, -0.991, -0.1278, 4.492e-08, -0.9918, -0.1278, 1.728e-07, -0.9918, -0.1335, 0.007807, -0.991, -0.1278, 0.0, -0.9918, -0.1278, -1.175e-08, -0.9918, -0.1278, 4.492e-08, -0.9918, -0.1278, 0.0, -0.9918, -0.1278, 0.0, -0.9918, -0.1278, 0.0, -0.9918, -0.1278, 0.0, -0.9918, -0.1278, 0.0, -0.9918, -0.1597, -0.01406, -0.9871, -0.1385, -0.01474, -0.9903, -0.1278, 0.0, -0.9918, -0.1597, -0.01406, -0.9871, -0.1539, -0.02183, -0.9878, -0.118, -0.01189, -0.9929, -0.1385, -0.01474, -0.9903, -0.1539, -0.02183, -0.9878, -0.126, 0.009241, -0.992, -0.1214, 0.009437, -0.9926, -0.118, -0.01189, -0.9929, -0.126, 0.009241, -0.992, -0.1451, 0.008171, -0.9894, -0.1335, 0.007807, -0.991, -0.1214, 0.009437, -0.9926, -0.1451, 0.008171, -0.9894, -0.1278, 0.0, -0.9918, -0.1278, 0.0, -0.9918, -0.1335, 0.007807, -0.991, -0.1278, 0.0, -0.9918, -0.1278, 0.0, -0.9918, -0.1278, 0.0, -0.9918, -0.1278, 0.0, -0.9918, -0.1278, 0.0, -0.9918, -0.1597, 0.01406, -0.9871, -0.1597, -0.01406, -0.9871, -0.1278, 0.0, -0.9918, -0.1597, 0.01406, -0.9871, -0.1539, 0.02183, -0.9878, -0.1539, -0.02183, -0.9878, -0.1597, -0.01406, -0.9871, 0.9996, 0.0, -0.02838, 0.9996, 0.0, -0.02838, 0.9996, 0.0, -0.02838, 0.9996, 0.0, -0.02838, -0.126, -0.009241, -0.992, -0.1451, -0.008171, -0.9894, -0.1451, 0.008171, -0.9894, -0.126, 0.009241, -0.992, -0.1451, -0.008171, -0.9894, -0.1278, 0.0, -0.9918, -0.1278, 0.0, -0.9918, -0.1451, 0.008171, -0.9894, -0.1278, 0.0, -0.9918, -0.1278, 0.0, -0.9918, -0.1278, 0.0, -0.9918, -0.1278, 0.0, -0.9918, -0.1278, 0.0, -0.9918, -0.1385, 0.01474, -0.9903, -0.1597, 0.01406, -0.9871, -0.1278, 0.0, -0.9918, -0.1385, 0.01474, -0.9903, -0.118, 0.01189, -0.9929, -0.1539, 0.02183, -0.9878, -0.1597, 0.01406, -0.9871, -0.118, 0.01189, -0.9929, -0.1214, -0.009437, -0.9926, -0.126, -0.009241, -0.992, -0.1539, 0.02183, -0.9878, -0.1214, -0.009437, -0.9926, -0.1335, -0.007807, -0.991, -0.1451, -0.008171, -0.9894, -0.126, -0.009241, -0.992, -0.1335, -0.007807, -0.991, -0.1278, 0.0, -0.9918, -0.1278, 0.0, -0.9918, -0.1451, -0.008171, -0.9894, -0.1278, 0.0, -0.9918, -0.1278, 0.0, -0.9918, -0.1278, 0.0, -0.9918, -0.1278, 0.0, -0.9918, -0.1278, 0.0, -0.9918, -0.1278, 0.0, -0.9918, -0.1385, 0.01474, -0.9903, -0.1278, 0.0, -0.9918, -0.1278, 0.0, -0.9918, -0.1278, 0.0, -0.9918, -0.118, 0.01189, -0.9929, -0.1385, 0.01474, -0.9903, -0.1278, 0.0, -0.9918, -0.1278, 0.0, -0.9918, -0.1214, -0.009437, -0.9926, -0.118, 0.01189, -0.9929, -0.1278, 0.0, -0.9918, -0.1278, 0.0, -0.9918, -0.1335, -0.007807, -0.991, -0.1214, -0.009437, -0.9926, -0.1278, 0.0, -0.9918, -0.1278, 0.0, -0.9918, -0.1278, 0.0, -0.9918, -0.1335, -0.007807, -0.991, -0.2009, 0.1871, -0.9616, -0.2748, 0.1106, -0.9551, -0.1278, 0.0, -0.9918, -0.1278, 0.0, -0.9918, -0.2748, 0.1106, -0.9551, -0.1442, -0.006437, -0.9895, -0.1278, 0.0, -0.9918, -0.1278, 0.0, -0.9918, -0.1442, -0.006437, -0.9895, -0.1442, -0.006437, -0.9895, -0.1278, 0.0, -0.9918, -0.1278, 0.0, -0.9918, -0.1442, -0.006437, -0.9895, -0.1442, -0.006437, -0.9895, -0.1278, 0.0, -0.9918, -0.1278, 0.0, -0.9918, -0.1442, -0.006437, -0.9895, -0.1442, -0.006436, -0.9895, -0.1278, 0.0, -0.9918, -0.1278, 0.0, -0.9918, -0.1442, -0.006436, -0.9895, -0.008579, 0.1449, -0.9894, -0.1278, 0.0, -0.9918, -0.1278, 0.0, -0.9918, -0.1278, 0.0, -0.9918, -0.1278, 6.384e-08, -0.9918, -0.2748, -0.1106, -0.9551, -0.173, -0.03393, -0.9843, -0.1278, 6.384e-08, -0.9918, -0.1278, 1.867e-07, -0.9918, -0.2748, -0.1106, -0.9551, -0.2748, -0.1106, -0.9551, -0.1278, 1.867e-07, -0.9918, -0.1278, 2.391e-07, -0.9918, -0.2748, -0.1106, -0.9551, -0.2748, -0.1106, -0.9551, -0.1278, 2.391e-07, -0.9918, -0.1278, 1.728e-07, -0.9918, -0.2748, -0.1106, -0.9551, -0.2748, -0.1106, -0.9551, -0.1278, 1.728e-07, -0.9918, -0.1278, 4.492e-08, -0.9918, -0.2748, -0.1106, -0.9551, -0.2748, -0.1106, -0.9551, -0.1278, 4.492e-08, -0.9918, -0.1278, -1.175e-08, -0.9918, -0.008579, -0.1449, -0.9894, -0.2748, -0.1106, -0.9551, 0.7513, -0.5948, 0.2859, -0.1791, -0.9558, 0.2331, -0.008579, -0.9894, 0.1449, 0.6274, -0.7478, 0.2172, -0.1791, -0.9558, 0.2331, -0.1791, -0.9558, 0.2331, -0.008578, -0.9894, 0.1449, -0.008579, -0.9894, 0.1449, -0.1791, -0.9558, 0.2331, -0.1791, -0.9558, 0.2331, -0.008579, -0.9894, 0.1449, -0.008578, -0.9894, 0.1449, -0.1791, -0.9558, 0.2331, -0.1791, -0.9558, 0.2331, -0.008579, -0.9894, 0.1449, -0.008579, -0.9894, 0.1449, -0.1791, -0.9558, 0.2331, -0.1791, -0.9558, 0.2331, -0.008579, -0.9894, 0.1449, -0.008579, -0.9894, 0.1449, -0.1791, -0.9558, 0.2331, -0.1792, -0.6805, 0.7105, -0.2748, -0.9551, 0.1106, -0.008579, -0.9894, 0.1449, 0.5992, -0.5832, 0.5485, -0.1792, -0.7105, 0.6805, -0.1791, -0.9558, 0.2331, 0.7513, -0.5948, 0.2859, -0.1792, -0.7105, 0.6805, -0.1792, -0.7105, 0.6805, -0.1791, -0.9558, 0.2331, -0.1791, -0.9558, 0.2331, -0.1792, -0.7105, 0.6805, -0.1792, -0.7105, 0.6805, -0.1791, -0.9558, 0.2331, -0.1791, -0.9558, 0.2331, -0.1792, -0.7105, 0.6805, -0.1792, -0.7105, 0.6805, -0.1791, -0.9558, 0.2331, -0.1791, -0.9558, 0.2331, -0.1792, -0.7105, 0.6805, -0.1792, -0.7105, 0.6805, -0.1791, -0.9558, 0.2331, -0.1791, -0.9558, 0.2331, -0.1792, -0.7105, 0.6805, -0.1791, -0.2331, 0.9558, -0.1792, -0.6805, 0.7105, -0.1791, -0.9558, 0.2331, 0.5361, -0.1005, 0.8381, -0.1442, -0.2618, 0.9543, -0.1792, -0.7105, 0.6805, 0.5992, -0.5832, 0.5485, -0.1442, -0.2618, 0.9543, -0.1442, -0.2618, 0.9543, -0.1792, -0.7105, 0.6805, -0.1792, -0.7105, 0.6805, -0.1442, -0.2618, 0.9543, -0.1442, -0.2618, 0.9543, -0.1792, -0.7105, 0.6805, -0.1792, -0.7105, 0.6805, -0.1442, -0.2618, 0.9543, -0.1442, -0.2618, 0.9543, -0.1792, -0.7105, 0.6805, -0.1792, -0.7105, 0.6805, -0.1442, -0.2618, 0.9543, -0.1442, -0.2618, 0.9543, -0.1792, -0.7105, 0.6805, -0.1792, -0.7105, 0.6805, -0.1442, -0.2618, 0.9543, -0.1442, 0.006436, 0.9895, -0.1791, -0.2331, 0.9558, -0.1792, -0.7105, 0.6805, -0.3339, -0.7713, -0.5418, -0.1791, -0.9558, -0.2331, -0.1442, -0.9895, 0.006436, -0.2009, -0.9616, -0.1871, -0.1791, -0.9558, -0.2331, -0.1791, -0.9558, -0.2331, -0.2748, -0.9551, -0.1106, -0.1442, -0.9895, 0.006436, -0.1791, -0.9558, -0.2331, -0.1791, -0.9558, -0.2331, -0.2748, -0.9551, -0.1106, -0.2748, -0.9551, -0.1106, -0.1791, -0.9558, -0.2331, -0.1791, -0.9558, -0.2331, -0.2748, -0.9551, -0.1106, -0.2748, -0.9551, -0.1106, -0.1791, -0.9558, -0.2331, -0.1791, -0.9558, -0.2331, -0.2748, -0.9551, -0.1106, -0.2748, -0.9551, -0.1106, -0.1791, -0.9558, -0.2331, -0.1792, -0.6805, -0.7105, -0.1442, -0.9543, -0.2618, -0.2748, -0.9551, -0.1106, -0.3324, -0.3812, -0.8627, -0.1792, -0.7105, -0.6805, -0.1791, -0.9558, -0.2331, -0.3339, -0.7713, -0.5418, -0.1792, -0.7105, -0.6805, -0.1792, -0.7105, -0.6805, -0.1791, -0.9558, -0.2331, -0.1791, -0.9558, -0.2331, -0.1792, -0.7105, -0.6805, -0.1792, -0.7105, -0.6805, -0.1791, -0.9558, -0.2331, -0.1791, -0.9558, -0.2331, -0.1792, -0.7105, -0.6805, -0.1792, -0.7105, -0.6805, -0.1791, -0.9558, -0.2331, -0.1791, -0.9558, -0.2331, -0.1792, -0.7105, -0.6805, -0.1792, -0.7105, -0.6805, -0.1791, -0.9558, -0.2331, -0.1791, -0.9558, -0.2331, -0.1792, -0.7105, -0.6805, -0.1791, -0.2331, -0.9558, -0.1792, -0.6805, -0.7105, -0.1791, -0.9558, -0.2331, -0.173, -0.03393, -0.9843, -0.2748, -0.1106, -0.9551, -0.1792, -0.7105, -0.6805, -0.3324, -0.3812, -0.8627, -0.2748, -0.1106, -0.9551, -0.2748, -0.1106, -0.9551, -0.1792, -0.7105, -0.6805, -0.1792, -0.7105, -0.6805, -0.2748, -0.1106, -0.9551, -0.2748, -0.1106, -0.9551, -0.1792, -0.7105, -0.6805, -0.1792, -0.7105, -0.6805, -0.2748, -0.1106, -0.9551, -0.2748, -0.1106, -0.9551, -0.1792, -0.7105, -0.6805, -0.1792, -0.7105, -0.6805, -0.2748, -0.1106, -0.9551, -0.2748, -0.1106, -0.9551, -0.1792, -0.7105, -0.6805, -0.1792, -0.7105, -0.6805, -0.2748, -0.1106, -0.9551, -0.008579, -0.1449, -0.9894, -0.1791, -0.2331, -0.9558, -0.1792, -0.7105, -0.6805, -0.3339, 0.7713, 0.5418, -0.1791, 0.9558, 0.2331, -0.2748, 0.9551, 0.1106, -0.2009, 0.9616, 0.1871, -0.1791, 0.9558, 0.2331, -0.1791, 0.9558, 0.2331, -0.2748, 0.9551, 0.1106, -0.2748, 0.9551, 0.1106, -0.1791, 0.9558, 0.2331, -0.1791, 0.9558, 0.2331, -0.2748, 0.9551, 0.1106, -0.2748, 0.9551, 0.1106, -0.1791, 0.9558, 0.2331, -0.1791, 0.9558, 0.2331, -0.2748, 0.9551, 0.1106, -0.2748, 0.9551, 0.1106, -0.1791, 0.9558, 0.2331, -0.1791, 0.9558, 0.2331, -0.2748, 0.9551, 0.1106, -0.2748, 0.9551, 0.1106, -0.1791, 0.9558, 0.2331, -0.1792, 0.6805, 0.7105, -0.008579, 0.9894, 0.1449, -0.2748, 0.9551, 0.1106, -0.3324, 0.3812, 0.8627, -0.1792, 0.7105, 0.6805, -0.1791, 0.9558, 0.2331, -0.3339, 0.7713, 0.5418, -0.1792, 0.7105, 0.6805, -0.1792, 0.7105, 0.6805, -0.1791, 0.9558, 0.2331, -0.1791, 0.9558, 0.2331, -0.1792, 0.7105, 0.6805, -0.1792, 0.7105, 0.6805, -0.1791, 0.9558, 0.2331, -0.1791, 0.9558, 0.2331, -0.1792, 0.7105, 0.6805, -0.1792, 0.7105, 0.6805, -0.1791, 0.9558, 0.2331, -0.1791, 0.9558, 0.2331, -0.1792, 0.7105, 0.6805, -0.1792, 0.7105, 0.6805, -0.1791, 0.9558, 0.2331, -0.1791, 0.9558, 0.2331, -0.1792, 0.7105, 0.6805, -0.1791, 0.2331, 0.9558, -0.1792, 0.6805, 0.7105, -0.1791, 0.9558, 0.2331, -0.173, 0.03393, 0.9843, -0.2748, 0.1106, 0.9551, -0.1792, 0.7105, 0.6805, -0.3324, 0.3812, 0.8627, -0.2748, 0.1106, 0.9551, -0.1442, 0.2618, 0.9543, -0.1792, 0.7105, 0.6805, -0.1792, 0.7105, 0.6805, -0.1442, 0.2618, 0.9543, -0.1442, 0.2618, 0.9543, -0.1792, 0.7105, 0.6805, -0.1792, 0.7105, 0.6805, -0.1442, 0.2618, 0.9543, -0.1442, 0.2618, 0.9543, -0.1792, 0.7105, 0.6805, -0.1792, 0.7105, 0.6805, -0.1442, 0.2618, 0.9543, -0.1442, 0.2618, 0.9543, -0.1792, 0.7105, 0.6805, -0.1792, 0.7105, 0.6805, -0.1442, 0.2618, 0.9543, -0.008579, 0.1449, 0.9894, -0.1791, 0.2331, 0.9558, -0.1792, 0.7105, 0.6805, 0.3872, 0.8025, -0.4541, -0.1791, 0.9558, -0.2331, -0.1442, 0.9895, 0.006435, 0.5361, 0.8381, -0.1005, -0.1791, 0.9558, -0.2331, -0.1791, 0.9558, -0.2331, -0.008579, 0.9894, -0.1449, -0.1442, 0.9895, 0.006435, -0.1791, 0.9558, -0.2331, -0.1791, 0.9558, -0.2331, -0.008579, 0.9894, -0.1449, -0.008579, 0.9894, -0.1449, -0.1791, 0.9558, -0.2331, -0.1791, 0.9558, -0.2331, -0.008579, 0.9894, -0.1449, -0.008579, 0.9894, -0.1449, -0.1791, 0.9558, -0.2331, -0.1791, 0.9558, -0.2331, -0.008579, 0.9894, -0.1449, -0.008579, 0.9894, -0.1449, -0.1791, 0.9558, -0.2331, -0.1792, 0.6805, -0.7105, -0.1442, 0.9543, -0.2618, -0.008579, 0.9894, -0.1449, 0.3861, 0.4542, -0.8029, -0.1792, 0.7105, -0.6805, -0.1791, 0.9558, -0.2331, 0.3872, 0.8025, -0.4541, -0.1792, 0.7105, -0.6805, -0.1792, 0.7105, -0.6805, -0.1791, 0.9558, -0.2331, -0.1791, 0.9558, -0.2331, -0.1792, 0.7105, -0.6805, -0.1792, 0.7105, -0.6805, -0.1791, 0.9558, -0.2331, -0.1791, 0.9558, -0.2331, -0.1792, 0.7105, -0.6805, -0.1792, 0.7105, -0.6805, -0.1791, 0.9558, -0.2331, -0.1791, 0.9558, -0.2331, -0.1792, 0.7105, -0.6805, -0.1792, 0.7105, -0.6805, -0.1791, 0.9558, -0.2331, -0.1791, 0.9558, -0.2331, -0.1792, 0.7105, -0.6805, -0.1791, 0.2331, -0.9558, -0.1792, 0.6805, -0.7105, -0.1791, 0.9558, -0.2331, 0.6284, -0.002256, -0.7779, -0.008579, 0.1449, -0.9894, -0.1792, 0.7105, -0.6805, 0.3861, 0.4542, -0.8029, -0.008579, 0.1449, -0.9894, -0.1442, -0.006436, -0.9895, -0.1792, 0.7105, -0.6805, -0.1792, 0.7105, -0.6805, -0.1442, -0.006436, -0.9895, -0.1442, -0.006437, -0.9895, -0.1792, 0.7105, -0.6805, -0.1792, 0.7105, -0.6805, -0.1442, -0.006437, -0.9895, -0.1442, -0.006437, -0.9895, -0.1792, 0.7105, -0.6805, -0.1792, 0.7105, -0.6805, -0.1442, -0.006437, -0.9895, -0.1442, -0.006437, -0.9895, -0.1792, 0.7105, -0.6805, -0.1792, 0.7105, -0.6805, -0.1442, -0.006437, -0.9895, -0.2748, 0.1106, -0.9551, -0.1791, 0.2331, -0.9558, -0.1792, 0.7105, -0.6805, -0.173, 0.9843, -0.03393, -0.2009, 0.9616, 0.1871, -0.2748, 0.9551, 0.1106, -0.1442, 0.9543, -0.2618, -0.1442, 0.9543, -0.2618, -0.2748, 0.9551, 0.1106, -0.2748, 0.9551, 0.1106, -0.008579, 0.9894, -0.1449, -0.008579, 0.9894, -0.1449, -0.2748, 0.9551, 0.1106, -0.2748, 0.9551, 0.1106, -0.008579, 0.9894, -0.1449, -0.008579, 0.9894, -0.1449, -0.2748, 0.9551, 0.1106, -0.2748, 0.9551, 0.1106, -0.008579, 0.9894, -0.1449, -0.008579, 0.9894, -0.1449, -0.2748, 0.9551, 0.1106, -0.2748, 0.9551, 0.1106, -0.008579, 0.9894, -0.1449, -0.008579, 0.9894, -0.1449, -0.2748, 0.9551, 0.1106, -0.008579, 0.9894, 0.1449, -0.1442, 0.9895, 0.006435, 0.6274, 0.216, 0.7481, -0.008579, 0.1449, 0.9894, -0.1442, -0.2618, 0.9543, 0.5361, -0.1005, 0.8381, -0.008579, 0.1449, 0.9894, -0.1442, 0.2618, 0.9543, -0.1442, -0.2618, 0.9543, -0.1442, -0.2618, 0.9543, -0.1442, 0.2618, 0.9543, -0.1442, 0.2618, 0.9543, -0.1442, -0.2618, 0.9543, -0.1442, -0.2618, 0.9543, -0.1442, 0.2618, 0.9543, -0.1442, 0.2618, 0.9543, -0.1442, -0.2618, 0.9543, -0.1442, -0.2618, 0.9543, -0.1442, 0.2618, 0.9543, -0.1442, 0.2618, 0.9543, -0.1442, -0.2618, 0.9543, -0.1442, -0.2618, 0.9543, -0.1442, 0.2618, 0.9543, -0.2748, 0.1106, 0.9551, -0.1442, 0.006436, 0.9895, -0.1442, -0.2618, 0.9543, 0.5361, -0.8381, -0.1005, 0.6274, -0.7478, 0.2172, -0.008579, -0.9894, 0.1449, -0.1442, -0.9543, -0.2618, -0.1442, -0.9543, -0.2618, -0.008579, -0.9894, 0.1449, -0.008578, -0.9894, 0.1449, -0.2748, -0.9551, -0.1106, -0.2748, -0.9551, -0.1106, -0.008578, -0.9894, 0.1449, -0.008579, -0.9894, 0.1449, -0.2748, -0.9551, -0.1106, -0.2748, -0.9551, -0.1106, -0.008579, -0.9894, 0.1449, -0.008579, -0.9894, 0.1449, -0.2748, -0.9551, -0.1106, -0.2748, -0.9551, -0.1106, -0.008579, -0.9894, 0.1449, -0.008579, -0.9894, 0.1449, -0.2748, -0.9551, -0.1106, -0.2748, -0.9551, -0.1106, -0.008579, -0.9894, 0.1449, -0.2748, -0.9551, 0.1106, -0.1442, -0.9895, 0.006436, -0.0961, 0.0, 0.9954, -0.0961, 0.0, 0.9954, -0.0961, 0.0, 0.9954, -0.0961, 0.0, 0.9954, -0.01823, -0.9992, 0.03545, -0.01823, -0.9992, 0.03545, -0.01823, -0.9992, 0.03545, -0.01823, -0.9992, 0.03545, -0.9928, 0.0, 0.1201, -0.9928, 0.0, 0.1201, -0.9928, 0.0, 0.1201, -0.9928, 0.0, 0.1201, -0.01823, 0.9992, 0.03545, -0.01823, 0.9992, 0.03545, -0.01823, 0.9992, 0.03545, -0.01823, 0.9992, 0.03545, 1.0, 0.0, -0.0002412, 1.0, 0.0, -0.0002412, 1.0, 0.0, -0.0002412, 1.0, 0.0, -0.0002412, -0.002137, 0.1302, 0.9915, -0.002137, 0.1302, 0.9915, -0.002137, 0.1302, 0.9915, -0.002137, 0.1302, 0.9915, 0.09659, 0.0, 0.9953, 0.09659, 0.0, 0.9953, 0.09659, 0.0, 0.9953, 0.09659, 0.0, 0.9953, -0.002137, -0.1302, 0.9915, -0.002137, -0.1302, 0.9915, -0.002137, -0.1302, 0.9915, -0.002137, -0.1302, 0.9915, -0.0002413, 0.0, -1.0, -0.0002413, 0.0, -1.0, -0.0002413, 0.0, -1.0, -0.0002413, 0.0, -1.0, -0.01825, -0.9998, 4.367e-06, -0.01825, -0.9998, 4.367e-06, -0.01825, -0.9998, 4.367e-06, -0.01825, -0.9998, 4.367e-06, -1.0, 0.0, 0.0002412, -1.0, 0.0, 0.0002412, -1.0, 0.0, 0.0002412, -1.0, 0.0, 0.0002412, -0.01825, 0.9998, 4.367e-06, -0.01825, 0.9998, 4.367e-06, -0.01825, 0.9998, 4.367e-06, -0.01825, 0.9998, 4.367e-06, 0.7268, 0.6595, -0.1917, 0.6639, 0.7414, 0.09761, -0.02855, 0.9781, 0.2062, -0.05225, 0.9964, -0.0675, 0.3873, 0.454, 0.8024, 0.6274, 0.216, 0.7481, 0.727, 0.01346, -0.6865, 0.8734, -0.1704, -0.4563, 0.6604, 0.0, -0.7509, 0.6604, 0.0, -0.7509, 0.7071, 0.0, 0.7071, 0.7071, 0.0, 0.7071, 0.5361, -0.8381, -0.1005, 0.3872, -0.8025, -0.4541, 0.7279, 0.4685, 0.5008, 0.6639, 0.7414, 0.09761, 0.6604, 0.0, -0.7509, 0.6604, 0.0, -0.7509, 0.7071, 0.0, 0.7071, 0.7071, 0.0, 0.7071, 0.3872, 0.8025, -0.4541, 0.5361, 0.8381, -0.1005, 0.727, -0.6865, -0.01347, 0.8739, -0.4547, 0.1717, 0.6604, 0.0, -0.7509, 0.6604, 0.0, -0.7509, 0.7071, 0.0, 0.7071, 0.7071, 0.0, 0.7071, 0.3861, -0.4542, -0.8029, 0.6274, -0.2171, -0.7478, 0.7269, -0.01438, 0.6866, 0.8813, 0.1975, 0.4292, 0.6284, -0.002256, -0.7779, 0.3861, 0.4542, -0.8029, 0.7277, -0.5014, 0.4681, 0.7895, -0.01648, 0.6136, 0.7513, -0.5948, 0.2859, 0.6274, -0.7478, 0.2172, 0.7268, 0.6595, -0.1917, 0.7276, 0.6683, -0.1546, 0.386, 0.8029, 0.4542, 0.3873, 0.454, 0.8024, 0.8734, -0.1704, -0.4563, 0.8819, -0.4265, -0.2007, 0.5361, -0.1005, 0.8381, 0.5992, -0.5832, 0.5485, 0.8734, 0.1704, -0.4563, 0.7814, 0.005959, -0.6239, 0.6274, -0.7478, 0.2172, 0.5361, -0.8381, -0.1005, 0.6639, 0.7414, 0.09761, 0.7268, 0.6595, -0.1917, 0.6274, 0.216, 0.7481, 0.5361, -0.1005, 0.8381, 0.7814, 0.005959, -0.6239, 0.727, 0.01346, -0.6865, 0.6604, 0.0, -0.7509, 0.6284, -0.002256, -0.7779, 0.7895, -0.01648, 0.6136, 0.7071, 0.0, 0.7071, 0.5361, 0.8381, -0.1005, 0.6284, 0.7779, -0.002421, 0.7268, -0.6595, -0.1917, 0.727, -0.6865, -0.01347, 0.3872, -0.8025, -0.4541, 0.3861, -0.4542, -0.8029, 0.8813, 0.1975, 0.4292, 0.7279, 0.4685, 0.5008, 0.6604, 0.0, -0.7509, 0.6604, 0.0, -0.7509, 0.7071, 0.0, 0.7071, 0.7071, 0.0, 0.7071, 0.6284, 0.7779, -0.002421, 0.386, 0.8029, 0.4542, 0.8819, -0.4265, -0.2007, 0.7268, -0.6595, -0.1917, 0.3861, 0.4542, -0.8029, 0.3872, 0.8025, -0.4541, 0.8739, -0.4547, 0.1717, 0.7277, -0.5014, 0.4681, 0.6274, -0.2171, -0.7478, 0.6604, 0.0, -0.7509, 0.7071, 0.0, 0.7071, 0.7269, -0.01438, 0.6866, 0.6604, 0.0, -0.7509, 0.6604, 0.0, -0.7509, 0.7071, 0.0, 0.7071, 0.7071, 0.0, 0.7071, 0.9962, 0.08609, -0.0107, 0.9852, 0.1547, -0.07359, 0.9852, 0.1706, 0.01626, 0.9962, 0.05907, 0.06354, 0.9962, 0.0107, 0.08609, 0.9852, 0.07359, 0.1547, 0.9852, -0.01624, 0.1706, 0.9962, -0.06354, 0.05907, 0.9962, -0.08609, 0.0107, 0.9852, -0.1547, 0.07359, 0.9852, -0.1706, -0.01624, 0.9962, -0.05907, -0.06354, 0.9962, -0.0107, -0.08609, 0.9852, -0.07359, -0.1547, 0.9852, 0.01624, -0.1706, 0.9962, 0.06354, -0.05907, 1.0, -9.141e-09, 0.0, 1.0, -9.141e-09, 0.0, 1.0, -9.141e-09, 0.0, 1.0, -9.141e-09, 0.0, 1.0, -9.141e-09, 0.0, 1.0, -9.141e-09, 0.0, 0.8813, 0.1975, 0.4292, 0.7269, -0.01438, 0.6866, -0.05225, 0.0675, 0.9964, -0.1315, 0.4274, 0.8944, 0.7071, 0.0, 0.7071, 0.7071, 0.0, 0.7071, 0.0, 0.0, 1.0, 0.0, 0.0, 1.0, 0.727, 0.01346, -0.6865, 0.7814, 0.005959, -0.6239, -0.02855, 0.2062, -0.9781, -0.05225, -0.0675, -0.9963, 0.7279, 0.4685, 0.5008, 0.8813, 0.1975, 0.4292, -0.1315, 0.4274, 0.8944, -0.1325, 0.8182, 0.5594, 0.7895, -0.01648, 0.6136, 0.7277, -0.5014, 0.4681, -0.1325, -0.5594, 0.8182, -0.02855, -0.2062, 0.9781, 0.727, -0.6865, -0.01347, 0.7268, -0.6595, -0.1917, -0.02855, -0.9781, -0.2062, -0.05225, -0.9963, 0.0675, 0.6639, 0.7414, 0.09761, 0.7279, 0.4685, 0.5008, -0.1325, 0.8182, 0.5594, -0.02855, 0.9781, 0.2062, 0.7277, -0.5014, 0.4681, 0.8739, -0.4547, 0.1717, -0.1315, -0.8944, 0.4274, -0.1325, -0.5594, 0.8182, 0.7071, 0.0, 0.7071, 0.7895, -0.01648, 0.6136, -0.02855, -0.2062, 0.9781, 0.0, 0.0, 1.0, 0.7814, 0.005959, -0.6239, 0.8734, 0.1704, -0.4563, -0.1325, 0.5594, -0.8182, -0.02855, 0.2062, -0.9781, 0.8739, -0.4547, 0.1717, 0.727, -0.6865, -0.01347, -0.05225, -0.9963, 0.0675, -0.1315, -0.8944, 0.4274, 0.7071, 0.0, 0.7071, 0.7071, 0.0, 0.7071, 0.0, 0.0, 1.0, 0.0, 0.0, 1.0, 0.8734, 0.1704, -0.4563, 0.7276, 0.6683, -0.1546, -0.1315, 0.8944, -0.4274, -0.1325, 0.5594, -0.8182, 0.8734, -0.1704, -0.4563, 0.727, 0.01346, -0.6865, -0.05225, -0.0675, -0.9963, -0.1315, -0.4274, -0.8944, 0.7071, 0.0, 0.7071, 0.7071, 0.0, 0.7071, 0.0, 0.0, 1.0, 0.0, 0.0, 1.0, 0.7276, 0.6683, -0.1546, 0.7268, 0.6595, -0.1917, -0.05225, 0.9964, -0.0675, -0.1315, 0.8944, -0.4274, 0.8819, -0.4265, -0.2007, 0.8734, -0.1704, -0.4563, -0.1315, -0.4274, -0.8944, -0.1325, -0.8182, -0.5594, 0.7071, 0.0, 0.7071, 0.7071, 0.0, 0.7071, 0.0, 0.0, 1.0, 0.0, 0.0, 1.0, 0.7269, -0.01438, 0.6866, 0.7071, 0.0, 0.7071, 0.0, 0.0, 1.0, -0.05225, 0.0675, 0.9964, 0.7268, -0.6595, -0.1917, 0.8819, -0.4265, -0.2007, -0.1325, -0.8182, -0.5594, -0.02855, -0.9781, -0.2062, 0.7071, 0.0, 0.7071, 0.7071, 0.0, 0.7071, 0.0, 0.0, 1.0, 0.0, 0.0, 1.0])] * 3)])

# ---- objects
ob_pc = bpy.data.objects.new('PC', me_cube_001)

# ---- transforms, parenting, visibility, modifiers, constraints
ob_pc.location = (0.0, 0.0, 0.0)

# ---- collection membership
scene.collection.objects.link(ob_pc)

# ---- scene / render settings (as saved in the file)
scene.frame_start = 1; scene.frame_end = 250; scene.frame_set(1)
scene.render.engine = 'BLENDER_EEVEE_NEXT'
scene.cycles.sampling_pattern = 'TABULATED_SOBOL'
scene.view_settings.view_transform = 'Filmic'
bpy.context.view_layer.update()

# ---- added for rendering (the .blend has no active camera and no usable light): camera, sun
cam_auto = bpy.data.cameras.new('AutoCamera')
cam_auto.lens = 50.0
cam_auto.sensor_width = 36.0
cam_auto.clip_end = 1000.0
ob_auto_camera = bpy.data.objects.new('AutoCamera', cam_auto)
scene.collection.objects.link(ob_auto_camera)
ob_auto_camera.location = (0.954968, -1.13409, 1.08505)
ob_auto_camera.rotation_euler = (1.09748, -7.21219e-08, 0.694738)
scene.camera = ob_auto_camera
light_auto_sun = bpy.data.lights.new('AutoSun', 'SUN')
light_auto_sun.energy = 3.0
light_auto_sun.angle = 0.0523599
ob_auto_sun = bpy.data.objects.new('AutoSun', light_auto_sun)
scene.collection.objects.link(ob_auto_sun)
ob_auto_sun.rotation_euler = (0.872665, 0.174533, 0.523599)
bpy.context.view_layer.update()
